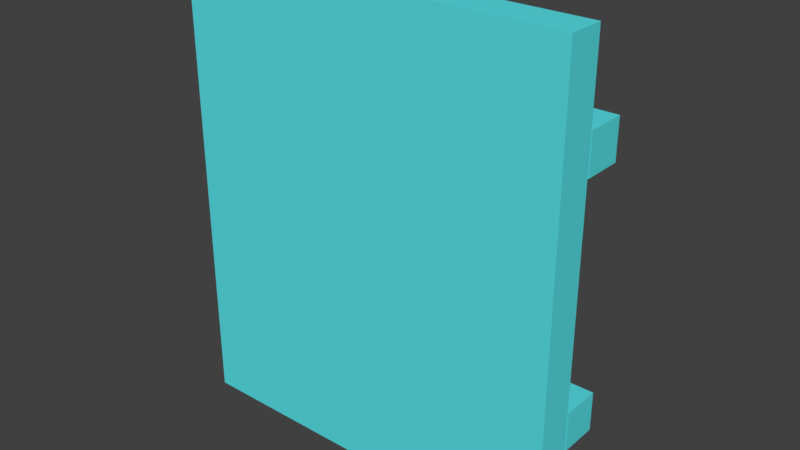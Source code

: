 # Source: preview_palisade_wall.blend  (saved by Blender 2.78.0; exported with 4.5.12 LTS)
import bpy
from mathutils import Matrix  # noqa: F401  (used for matrix-valued properties, if any)

bpy.ops.wm.read_factory_settings(use_empty=True)
scene = bpy.context.scene
scene.name = 'Scene'

# ---- collections
col_collection_1 = bpy.data.collections.new('Collection 1'); scene.collection.children.link(col_collection_1)

# ---- materials (node trees are filled in below, after node groups)
mat_ghost = bpy.data.materials.new('Ghost')
mat_ghost.alpha_threshold = 0.0
mat_ghost.use_transparent_shadow = False
mat_ghost.diffuse_color = (0.1004, 0.7547, 0.8, 1.0)
mat_ghost.roughness = 0.5
mat_ghost.specular_intensity = 0.0

# ---- material node trees

# ---- world
world_world = bpy.data.worlds.new('World'); scene.world = world_world
world_world.color = (0.05088, 0.05088, 0.05088)
world_world.use_sun_shadow = False
world_world.sun_shadow_jitter_overblur = 0.0
world_world.cycles.sampling_method = 'MANUAL'

# ---- meshes
me_cube_002 = bpy.data.meshes.new('Cube.002')
me_cube_002.from_pydata([(-1.003, -0.08931, -0.04064), (-1.003, -0.08931, 2.314), (-1.003, 0.09643, -0.04064), (-1.003, 0.09643, 2.314), (1.003, -0.08931, -0.04064), (1.003, -0.08931, 2.314), (1.003, 0.09643, -0.04064), (1.003, 0.09643, 2.314), (-1.0, 0.1111, 0.3917), (-1.0, 0.1111, 0.5917), (-1.0, 0.3111, 0.3917), (-1.0, 0.3111, 0.5917), (1.0, 0.1111, 0.3917), (1.0, 0.1111, 0.5917), (1.0, 0.3111, 0.3917), (1.0, 0.3111, 0.5917), (-1.0, 0.1111, 1.692), (-1.0, 0.1111, 1.892), (-1.0, 0.3111, 1.692), (-1.0, 0.3111, 1.892), (1.0, 0.1111, 1.692), (1.0, 0.1111, 1.892), (1.0, 0.3111, 1.692), (1.0, 0.3111, 1.892), (-0.1, 0.2685, 1.992), (0.1, 0.2685, 1.992), (-0.1, 0.4685, 1.992), (0.1, 0.4685, 1.992), (-0.1, 0.2685, -0.00826), (0.1, 0.2685, -0.00826), (-0.1, 0.4685, -0.00826), (0.1, 0.4685, -0.00826)], [], [(0, 1, 3, 2), (2, 3, 7, 6), (6, 7, 5, 4), (4, 5, 1, 0), (2, 6, 4, 0), (7, 3, 1, 5), (8, 9, 11, 10), (10, 11, 15, 14), (14, 15, 13, 12), (12, 13, 9, 8), (10, 14, 12, 8), (15, 11, 9, 13), (16, 17, 19, 18), (18, 19, 23, 22), (22, 23, 21, 20), (20, 21, 17, 16), (18, 22, 20, 16), (23, 19, 17, 21), (24, 25, 27, 26), (26, 27, 31, 30), (30, 31, 29, 28), (28, 29, 25, 24), (26, 30, 28, 24), (31, 27, 25, 29)])
me_cube_002.materials.append(mat_ghost)
me_cube_002.use_remesh_preserve_volume = False
me_cube_002.use_remesh_preserve_attributes = False
me_cube_002.use_mirror_vertex_groups = False
me_cube_002.update()

# ---- objects
ob_ghost = bpy.data.objects.new('Ghost', me_cube_002)

# ---- transforms, parenting, visibility, modifiers, constraints
ob_ghost.location = (0.0, 0.0, 0.0)
ob_ghost.lineart.crease_threshold = 0.0

# ---- collection membership
col_collection_1.objects.link(ob_ghost)

# ---- scene / render settings (as saved in the file)
scene.frame_start = 1; scene.frame_end = 250; scene.frame_set(1)
scene.render.engine = 'BLENDER_EEVEE_NEXT'
scene.render.resolution_percentage = 50
scene.render.dither_intensity = 0.0
scene.cycles.use_denoising = False
scene.cycles.samples = 128
scene.cycles.sampling_pattern = 'TABULATED_SOBOL'
scene.cycles.light_sampling_threshold = 0.0
scene.cycles.use_adaptive_sampling = False
scene.cycles.use_light_tree = False
scene.cycles.blur_glossy = 0.0
scene.cycles.sample_clamp_indirect = 0.0
scene.view_settings.view_transform = 'Standard'
bpy.context.view_layer.update()

# ---- added for rendering (the .blend has no active camera and no usable light): camera, sun
cam_auto = bpy.data.cameras.new('AutoCamera')
cam_auto.lens = 50.0
cam_auto.sensor_width = 36.0
cam_auto.clip_end = 1000.0
ob_auto_camera = bpy.data.objects.new('AutoCamera', cam_auto)
scene.collection.objects.link(ob_auto_camera)
ob_auto_camera.location = (2.90821, -3.30025, 3.46321)
ob_auto_camera.rotation_euler = (1.09748, -7.21219e-08, 0.694738)
scene.camera = ob_auto_camera
light_auto_sun = bpy.data.lights.new('AutoSun', 'SUN')
light_auto_sun.energy = 3.0
light_auto_sun.angle = 0.0523599
ob_auto_sun = bpy.data.objects.new('AutoSun', light_auto_sun)
scene.collection.objects.link(ob_auto_sun)
ob_auto_sun.rotation_euler = (0.872665, 0.174533, 0.523599)
bpy.context.view_layer.update()
